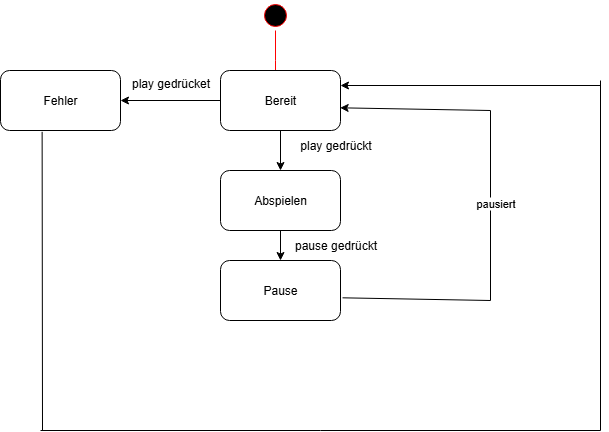

The diagram above was exported from draw.io. Its source (the exported page's mxGraphModel, read from the mxfile embedded in the PNG):
<mxGraphModel dx="1605" dy="468" grid="1" gridSize="10" guides="1" tooltips="1" connect="1" arrows="1" fold="1" page="1" pageScale="1" pageWidth="827" pageHeight="1169" math="0" shadow="0">
  <root>
    <mxCell id="0" />
    <mxCell id="1" parent="0" />
    <mxCell id="jCSV9I011PMWpzZ0WbYr-1" value="" style="ellipse;html=1;shape=startState;fillColor=#000000;strokeColor=#ff0000;" vertex="1" parent="1">
      <mxGeometry x="210" y="30" width="30" height="30" as="geometry" />
    </mxCell>
    <mxCell id="jCSV9I011PMWpzZ0WbYr-2" value="" style="edgeStyle=orthogonalEdgeStyle;html=1;verticalAlign=bottom;endArrow=open;endSize=8;strokeColor=#ff0000;rounded=0;" edge="1" source="jCSV9I011PMWpzZ0WbYr-1" parent="1">
      <mxGeometry relative="1" as="geometry">
        <mxPoint x="225" y="120" as="targetPoint" />
      </mxGeometry>
    </mxCell>
    <mxCell id="jCSV9I011PMWpzZ0WbYr-5" value="" style="edgeStyle=orthogonalEdgeStyle;rounded=0;orthogonalLoop=1;jettySize=auto;html=1;" edge="1" parent="1" source="jCSV9I011PMWpzZ0WbYr-3" target="jCSV9I011PMWpzZ0WbYr-4">
      <mxGeometry relative="1" as="geometry" />
    </mxCell>
    <mxCell id="jCSV9I011PMWpzZ0WbYr-26" value="" style="edgeStyle=orthogonalEdgeStyle;rounded=0;orthogonalLoop=1;jettySize=auto;html=1;" edge="1" parent="1" source="jCSV9I011PMWpzZ0WbYr-3" target="jCSV9I011PMWpzZ0WbYr-25">
      <mxGeometry relative="1" as="geometry" />
    </mxCell>
    <mxCell id="jCSV9I011PMWpzZ0WbYr-3" value="Bereit" style="rounded=1;whiteSpace=wrap;html=1;" vertex="1" parent="1">
      <mxGeometry x="170" y="100" width="120" height="60" as="geometry" />
    </mxCell>
    <mxCell id="jCSV9I011PMWpzZ0WbYr-8" value="" style="edgeStyle=orthogonalEdgeStyle;rounded=0;orthogonalLoop=1;jettySize=auto;html=1;" edge="1" parent="1" source="jCSV9I011PMWpzZ0WbYr-4" target="jCSV9I011PMWpzZ0WbYr-7">
      <mxGeometry relative="1" as="geometry" />
    </mxCell>
    <mxCell id="jCSV9I011PMWpzZ0WbYr-4" value="Abspielen" style="rounded=1;whiteSpace=wrap;html=1;" vertex="1" parent="1">
      <mxGeometry x="170" y="200" width="120" height="60" as="geometry" />
    </mxCell>
    <mxCell id="jCSV9I011PMWpzZ0WbYr-6" value="play gedrückt" style="text;html=1;align=center;verticalAlign=middle;resizable=0;points=[];autosize=1;strokeColor=none;fillColor=none;" vertex="1" parent="1">
      <mxGeometry x="240" y="160" width="90" height="30" as="geometry" />
    </mxCell>
    <mxCell id="jCSV9I011PMWpzZ0WbYr-7" value="Pause" style="rounded=1;whiteSpace=wrap;html=1;" vertex="1" parent="1">
      <mxGeometry x="170" y="290" width="120" height="60" as="geometry" />
    </mxCell>
    <mxCell id="jCSV9I011PMWpzZ0WbYr-9" value="pause gedrückt" style="text;html=1;align=center;verticalAlign=middle;resizable=0;points=[];autosize=1;strokeColor=none;fillColor=none;" vertex="1" parent="1">
      <mxGeometry x="230" y="260" width="110" height="30" as="geometry" />
    </mxCell>
    <mxCell id="jCSV9I011PMWpzZ0WbYr-12" value="" style="endArrow=none;html=1;rounded=0;exitX=1.017;exitY=0.622;exitDx=0;exitDy=0;exitPerimeter=0;" edge="1" parent="1" source="jCSV9I011PMWpzZ0WbYr-7">
      <mxGeometry width="50" height="50" relative="1" as="geometry">
        <mxPoint x="380" y="270" as="sourcePoint" />
        <mxPoint x="440" y="330" as="targetPoint" />
      </mxGeometry>
    </mxCell>
    <mxCell id="jCSV9I011PMWpzZ0WbYr-13" value="" style="endArrow=none;html=1;rounded=0;" edge="1" parent="1">
      <mxGeometry width="50" height="50" relative="1" as="geometry">
        <mxPoint x="440" y="330" as="sourcePoint" />
        <mxPoint x="440" y="140" as="targetPoint" />
      </mxGeometry>
    </mxCell>
    <mxCell id="jCSV9I011PMWpzZ0WbYr-15" value="pausiert" style="edgeLabel;html=1;align=center;verticalAlign=middle;resizable=0;points=[];" vertex="1" connectable="0" parent="jCSV9I011PMWpzZ0WbYr-13">
      <mxGeometry x="0.0286" y="-4" relative="1" as="geometry">
        <mxPoint as="offset" />
      </mxGeometry>
    </mxCell>
    <mxCell id="jCSV9I011PMWpzZ0WbYr-14" value="" style="endArrow=classic;html=1;rounded=0;entryX=0.997;entryY=0.622;entryDx=0;entryDy=0;entryPerimeter=0;" edge="1" parent="1" target="jCSV9I011PMWpzZ0WbYr-3">
      <mxGeometry width="50" height="50" relative="1" as="geometry">
        <mxPoint x="440" y="140" as="sourcePoint" />
        <mxPoint x="300" y="140" as="targetPoint" />
        <Array as="points" />
      </mxGeometry>
    </mxCell>
    <mxCell id="jCSV9I011PMWpzZ0WbYr-25" value="Fehler" style="rounded=1;whiteSpace=wrap;html=1;" vertex="1" parent="1">
      <mxGeometry x="-50" y="100" width="120" height="60" as="geometry" />
    </mxCell>
    <mxCell id="jCSV9I011PMWpzZ0WbYr-27" value="play gedrücket" style="text;html=1;align=center;verticalAlign=middle;resizable=0;points=[];autosize=1;strokeColor=none;fillColor=none;" vertex="1" parent="1">
      <mxGeometry x="70" y="98" width="100" height="30" as="geometry" />
    </mxCell>
    <mxCell id="jCSV9I011PMWpzZ0WbYr-31" value="" style="endArrow=none;html=1;rounded=0;entryX=0.347;entryY=1.022;entryDx=0;entryDy=0;entryPerimeter=0;" edge="1" parent="1" target="jCSV9I011PMWpzZ0WbYr-25">
      <mxGeometry width="50" height="50" relative="1" as="geometry">
        <mxPoint x="-8" y="460" as="sourcePoint" />
        <mxPoint x="340" y="220" as="targetPoint" />
      </mxGeometry>
    </mxCell>
    <mxCell id="jCSV9I011PMWpzZ0WbYr-32" value="" style="endArrow=none;html=1;rounded=0;" edge="1" parent="1">
      <mxGeometry width="50" height="50" relative="1" as="geometry">
        <mxPoint x="-10" y="460" as="sourcePoint" />
        <mxPoint x="550" y="460" as="targetPoint" />
      </mxGeometry>
    </mxCell>
    <mxCell id="jCSV9I011PMWpzZ0WbYr-33" value="" style="endArrow=none;html=1;rounded=0;" edge="1" parent="1">
      <mxGeometry width="50" height="50" relative="1" as="geometry">
        <mxPoint x="550" y="460" as="sourcePoint" />
        <mxPoint x="550" y="110" as="targetPoint" />
      </mxGeometry>
    </mxCell>
    <mxCell id="jCSV9I011PMWpzZ0WbYr-34" value="" style="endArrow=classic;html=1;rounded=0;entryX=1;entryY=0.25;entryDx=0;entryDy=0;" edge="1" parent="1" target="jCSV9I011PMWpzZ0WbYr-3">
      <mxGeometry width="50" height="50" relative="1" as="geometry">
        <mxPoint x="550" y="115" as="sourcePoint" />
        <mxPoint x="340" y="150" as="targetPoint" />
      </mxGeometry>
    </mxCell>
  </root>
</mxGraphModel>